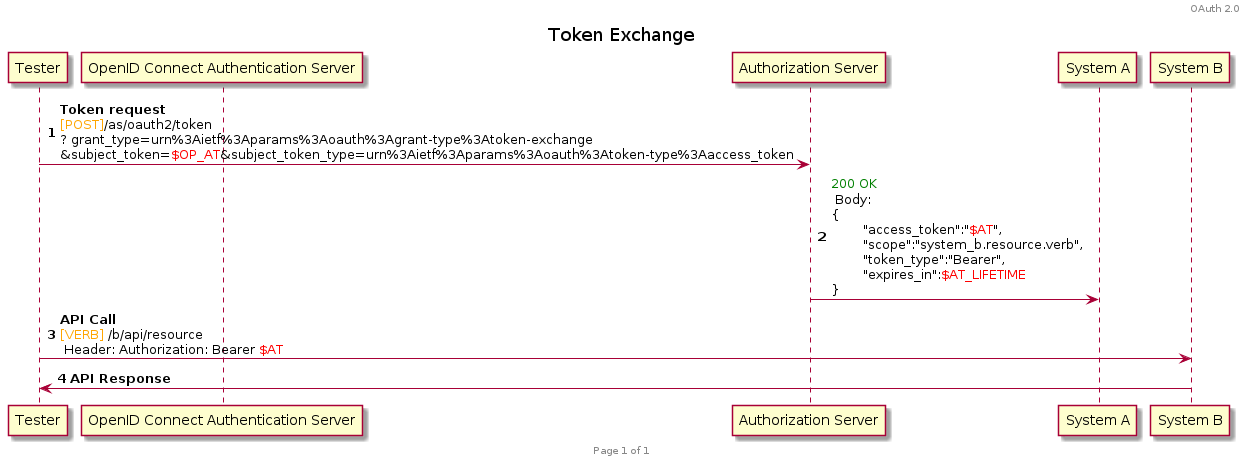

The diagram above was rendered by PlantUML. Its source (embedded in the PNG):
@startuml

header OAuth 2.0
footer Page %page% of %lastpage%

title Token Exchange
autonumber

participant T as "Tester"
participant OP as "OpenID Connect Authentication Server"
participant Auth as "Authorization Server"
participant A as "System A"
participant B as "System B"

T -> Auth : **Token request**\n<font color=orange>[POST]</font>/as/oauth2/token\n? grant_type=urn%3Aietf%3Aparams%3Aoauth%3Agrant-type%3Atoken-exchange\n&subject_token=<font color=red>$OP_AT</font>&subject_token_type=urn%3Aietf%3Aparams%3Aoauth%3Atoken-type%3Aaccess_token
Auth -> A : <font color=green>200 OK</font> \n Body: \n{\n\t"access_token":"<font color=red>$AT</font>",\n\t"scope":"system_b.resource.verb",\n\t"token_type":"Bearer",\n\t"expires_in":<font color=red>$AT_LIFETIME</font>\n}

T -> B : **API Call** \n<font color=orange>[VERB]</font> /b/api/resource\n Header: Authorization: Bearer <font color=red>$AT</font>
B -> T : **API Response**
@enduml